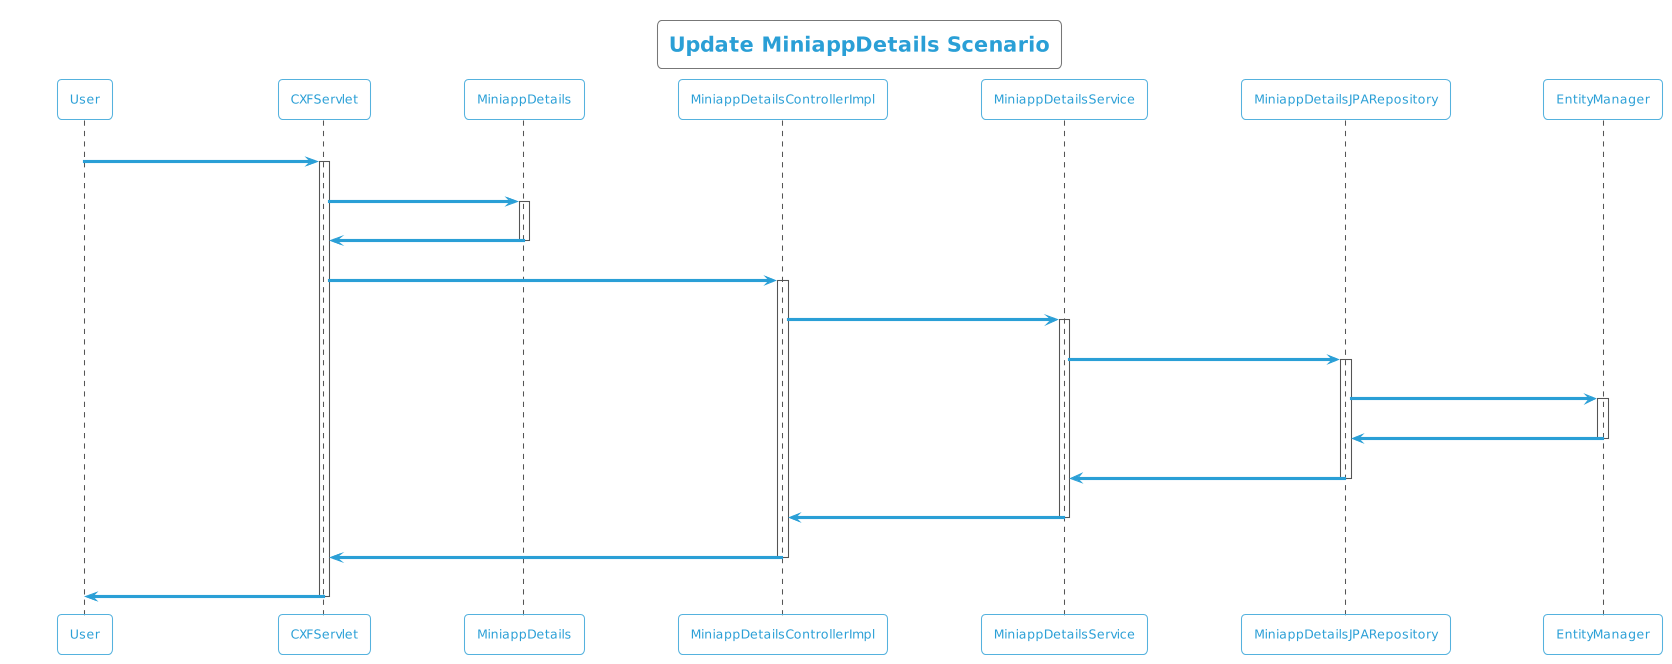

The diagram above was rendered by PlantUML. Its source (embedded in the PNG):
@startuml
!theme cyborg-outline
title Update MiniappDetails Scenario
participant User
User -> CXFServlet: UPDATE, MiniappDetails
activate CXFServlet
CXFServlet -> MiniappDetails: << update >>
activate MiniappDetails
MiniappDetails -> CXFServlet: << instance >>
deactivate MiniappDetails
CXFServlet -> MiniappDetailsControllerImpl: update(:MiniappDetails)
activate MiniappDetailsControllerImpl
MiniappDetailsControllerImpl -> MiniappDetailsService: update(:MiniappDetails)
activate MiniappDetailsService
MiniappDetailsService -> MiniappDetailsJPARepository: update(:MiniappDetails)
activate MiniappDetailsJPARepository
MiniappDetailsJPARepository -> EntityManager: update(:MiniappDetails)
activate EntityManager
EntityManager -> MiniappDetailsJPARepository: << persisted MiniappDetails >>
deactivate EntityManager
MiniappDetailsJPARepository -> MiniappDetailsService: << persisted MiniappDetails >>
deactivate MiniappDetailsJPARepository
MiniappDetailsService -> MiniappDetailsControllerImpl: << persisted MiniappDetails >>
deactivate MiniappDetailsService
MiniappDetailsControllerImpl -> CXFServlet: << persisted MiniappDetails >>
deactivate MiniappDetailsControllerImpl
CXFServlet -> User: marshalled MiniappDetails XML
deactivate CXFServlet
@enduml